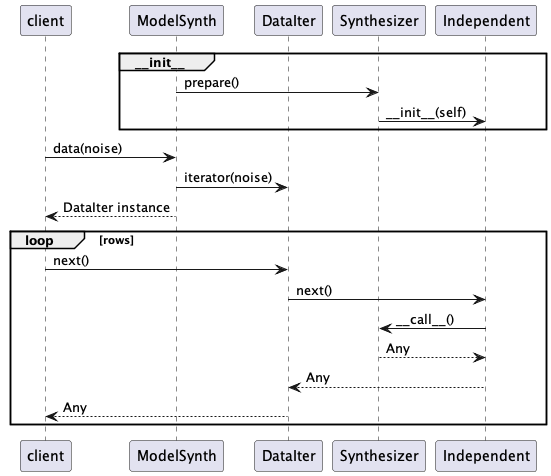

The diagram above was rendered by PlantUML. Its source (embedded in the PNG):
@startuml
participant client
participant ModelSynth
participant DataIter
participant Synthesizer
participant Independent

group ~__init__
    ModelSynth -> Synthesizer : prepare()
    Synthesizer -> Independent : ~__init__(self)
end

client -> ModelSynth : data(noise)
ModelSynth -> DataIter : iterator(noise)
ModelSynth --> client : DataIter instance
loop rows
    client -> DataIter : next()
    DataIter -> Independent : next()
    Independent -> Synthesizer : ~__call__()
    Synthesizer --> Independent : Any
    Independent --> DataIter : Any
    DataIter --> client : Any
end
@enduml